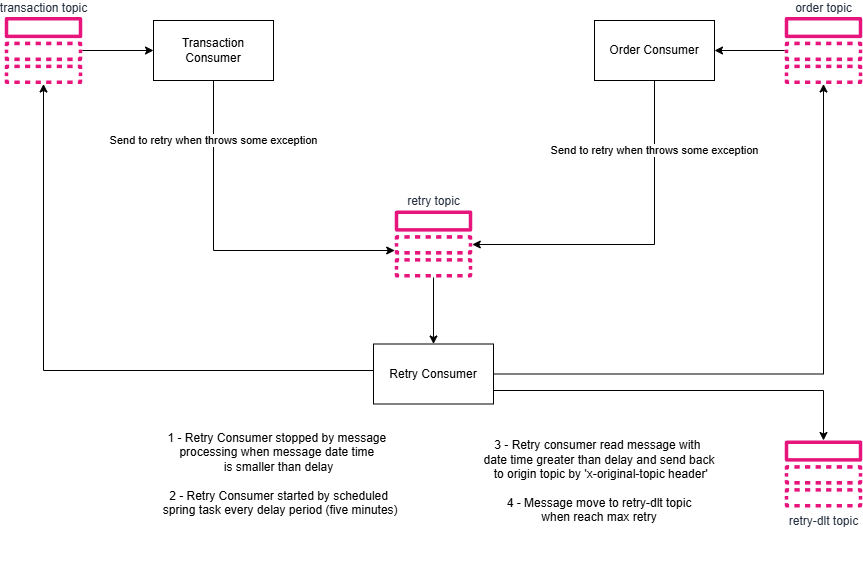

The diagram above was exported from draw.io. Its source (the exported page's mxGraphModel, read from the mxfile embedded in the PNG):
<mxGraphModel dx="2255" dy="777" grid="1" gridSize="10" guides="1" tooltips="1" connect="1" arrows="1" fold="1" page="1" pageScale="1" pageWidth="827" pageHeight="1169" math="0" shadow="0">
  <root>
    <mxCell id="0" />
    <mxCell id="1" parent="0" />
    <mxCell id="t62Qjlws6X_rvGTPrJC3-5" style="edgeStyle=orthogonalEdgeStyle;rounded=0;orthogonalLoop=1;jettySize=auto;html=1;" edge="1" parent="1" source="t62Qjlws6X_rvGTPrJC3-1" target="t62Qjlws6X_rvGTPrJC3-3">
      <mxGeometry relative="1" as="geometry" />
    </mxCell>
    <mxCell id="t62Qjlws6X_rvGTPrJC3-1" value="transaction topic" style="sketch=0;outlineConnect=0;fontColor=#232F3E;gradientColor=none;fillColor=#E7157B;strokeColor=none;dashed=0;verticalLabelPosition=top;verticalAlign=bottom;align=center;html=1;fontSize=12;fontStyle=0;pointerEvents=1;shape=mxgraph.aws4.topic;aspect=fixed;labelPosition=center;" vertex="1" parent="1">
      <mxGeometry x="-40" y="196.5" width="78" height="67" as="geometry" />
    </mxCell>
    <mxCell id="t62Qjlws6X_rvGTPrJC3-6" style="edgeStyle=orthogonalEdgeStyle;rounded=0;orthogonalLoop=1;jettySize=auto;html=1;" edge="1" parent="1" source="t62Qjlws6X_rvGTPrJC3-2" target="t62Qjlws6X_rvGTPrJC3-4">
      <mxGeometry relative="1" as="geometry" />
    </mxCell>
    <mxCell id="t62Qjlws6X_rvGTPrJC3-2" value="order topic" style="sketch=0;outlineConnect=0;fontColor=#232F3E;gradientColor=none;fillColor=#E7157B;strokeColor=none;dashed=0;verticalLabelPosition=top;verticalAlign=bottom;align=center;html=1;fontSize=12;fontStyle=0;aspect=fixed;pointerEvents=1;shape=mxgraph.aws4.topic;labelPosition=center;" vertex="1" parent="1">
      <mxGeometry x="740" y="196.5" width="78" height="67" as="geometry" />
    </mxCell>
    <mxCell id="t62Qjlws6X_rvGTPrJC3-18" value="Send to retry when throws some exception" style="edgeStyle=orthogonalEdgeStyle;rounded=0;orthogonalLoop=1;jettySize=auto;html=1;" edge="1" parent="1" source="t62Qjlws6X_rvGTPrJC3-3" target="t62Qjlws6X_rvGTPrJC3-7">
      <mxGeometry x="-0.6583" relative="1" as="geometry">
        <Array as="points">
          <mxPoint x="169" y="430" />
        </Array>
        <mxPoint as="offset" />
      </mxGeometry>
    </mxCell>
    <mxCell id="t62Qjlws6X_rvGTPrJC3-3" value="Transaction Consumer" style="rounded=0;whiteSpace=wrap;html=1;" vertex="1" parent="1">
      <mxGeometry x="109" y="200" width="120" height="60" as="geometry" />
    </mxCell>
    <mxCell id="t62Qjlws6X_rvGTPrJC3-19" value="Send to retry when throws some exception" style="edgeStyle=orthogonalEdgeStyle;rounded=0;orthogonalLoop=1;jettySize=auto;html=1;" edge="1" parent="1" source="t62Qjlws6X_rvGTPrJC3-4" target="t62Qjlws6X_rvGTPrJC3-7">
      <mxGeometry x="-0.5956" relative="1" as="geometry">
        <Array as="points">
          <mxPoint x="610" y="424" />
        </Array>
        <mxPoint as="offset" />
      </mxGeometry>
    </mxCell>
    <mxCell id="t62Qjlws6X_rvGTPrJC3-4" value="Order Consumer" style="rounded=0;whiteSpace=wrap;html=1;" vertex="1" parent="1">
      <mxGeometry x="550" y="200" width="120" height="60" as="geometry" />
    </mxCell>
    <mxCell id="t62Qjlws6X_rvGTPrJC3-15" style="edgeStyle=orthogonalEdgeStyle;rounded=0;orthogonalLoop=1;jettySize=auto;html=1;" edge="1" parent="1" source="t62Qjlws6X_rvGTPrJC3-7" target="t62Qjlws6X_rvGTPrJC3-8">
      <mxGeometry relative="1" as="geometry" />
    </mxCell>
    <mxCell id="t62Qjlws6X_rvGTPrJC3-7" value="retry topic" style="sketch=0;outlineConnect=0;fontColor=#232F3E;gradientColor=none;fillColor=#E7157B;strokeColor=none;dashed=0;verticalLabelPosition=top;verticalAlign=bottom;align=center;html=1;fontSize=12;fontStyle=0;aspect=fixed;pointerEvents=1;shape=mxgraph.aws4.topic;labelPosition=center;" vertex="1" parent="1">
      <mxGeometry x="350" y="390" width="78" height="67" as="geometry" />
    </mxCell>
    <mxCell id="t62Qjlws6X_rvGTPrJC3-16" style="edgeStyle=orthogonalEdgeStyle;rounded=0;orthogonalLoop=1;jettySize=auto;html=1;" edge="1" parent="1" source="t62Qjlws6X_rvGTPrJC3-8" target="t62Qjlws6X_rvGTPrJC3-2">
      <mxGeometry relative="1" as="geometry">
        <Array as="points">
          <mxPoint x="779" y="554" />
        </Array>
      </mxGeometry>
    </mxCell>
    <mxCell id="t62Qjlws6X_rvGTPrJC3-17" style="edgeStyle=orthogonalEdgeStyle;rounded=0;orthogonalLoop=1;jettySize=auto;html=1;" edge="1" parent="1" source="t62Qjlws6X_rvGTPrJC3-8" target="t62Qjlws6X_rvGTPrJC3-1">
      <mxGeometry relative="1" as="geometry">
        <Array as="points">
          <mxPoint x="-1" y="550" />
        </Array>
      </mxGeometry>
    </mxCell>
    <mxCell id="t62Qjlws6X_rvGTPrJC3-21" style="edgeStyle=orthogonalEdgeStyle;rounded=0;orthogonalLoop=1;jettySize=auto;html=1;" edge="1" parent="1" source="t62Qjlws6X_rvGTPrJC3-8" target="t62Qjlws6X_rvGTPrJC3-20">
      <mxGeometry relative="1" as="geometry">
        <Array as="points">
          <mxPoint x="779" y="570" />
        </Array>
      </mxGeometry>
    </mxCell>
    <mxCell id="t62Qjlws6X_rvGTPrJC3-8" value="Retry Consumer" style="rounded=0;whiteSpace=wrap;html=1;" vertex="1" parent="1">
      <mxGeometry x="329" y="523.5" width="120" height="60" as="geometry" />
    </mxCell>
    <mxCell id="t62Qjlws6X_rvGTPrJC3-14" value="&lt;span style=&quot;text-wrap-mode: nowrap;&quot;&gt;1 - Retry Consumer stopped by message&amp;nbsp;&lt;/span&gt;&lt;div&gt;&lt;span style=&quot;text-wrap-mode: nowrap;&quot;&gt;processing when message date&lt;/span&gt;&lt;span style=&quot;text-wrap-mode: nowrap;&quot;&gt;&amp;nbsp;time&amp;nbsp;&lt;/span&gt;&lt;/div&gt;&lt;div&gt;&lt;span style=&quot;text-wrap-mode: nowrap;&quot;&gt;is smaller than delay&lt;/span&gt;&lt;div&gt;&lt;span style=&quot;text-wrap-mode: nowrap;&quot;&gt;&lt;br&gt;&lt;/span&gt;&lt;/div&gt;&lt;div&gt;&lt;span style=&quot;text-wrap-mode: nowrap;&quot;&gt;2 - Retry Consumer started by scheduled&lt;/span&gt;&lt;/div&gt;&lt;div&gt;&lt;span style=&quot;text-wrap-mode: nowrap;&quot;&gt;&amp;nbsp;spring task every delay period (five minutes)&lt;br&gt;&lt;br&gt;&lt;br&gt;&lt;/span&gt;&lt;/div&gt;&lt;/div&gt;" style="text;html=1;align=center;verticalAlign=middle;whiteSpace=wrap;rounded=0;" vertex="1" parent="1">
      <mxGeometry x="119" y="596" width="231" height="144" as="geometry" />
    </mxCell>
    <mxCell id="t62Qjlws6X_rvGTPrJC3-20" value="retry-dlt topic" style="sketch=0;outlineConnect=0;fontColor=#232F3E;gradientColor=none;fillColor=#E7157B;strokeColor=none;dashed=0;verticalLabelPosition=bottom;verticalAlign=top;align=center;html=1;fontSize=12;fontStyle=0;aspect=fixed;pointerEvents=1;shape=mxgraph.aws4.topic;labelPosition=center;" vertex="1" parent="1">
      <mxGeometry x="740" y="620" width="78" height="67" as="geometry" />
    </mxCell>
    <mxCell id="t62Qjlws6X_rvGTPrJC3-22" value="&lt;div&gt;&lt;span style=&quot;text-wrap-mode: nowrap;&quot;&gt;3 - Retry consumer read message with&amp;nbsp;&lt;/span&gt;&lt;/div&gt;&lt;div&gt;&lt;span style=&quot;text-wrap-mode: nowrap;&quot;&gt;date time greater than delay and send back&lt;/span&gt;&lt;/div&gt;&lt;span style=&quot;text-wrap-mode: nowrap; background-color: transparent; color: light-dark(rgb(0, 0, 0), rgb(255, 255, 255));&quot;&gt;&amp;nbsp;to origin topic by 'x-original-topic header'&lt;/span&gt;&lt;div&gt;&lt;span style=&quot;text-wrap-mode: nowrap;&quot;&gt;&lt;br&gt;&lt;/span&gt;&lt;/div&gt;&lt;div&gt;&lt;span style=&quot;text-wrap-mode: nowrap;&quot;&gt;4 - Message move to retry-dlt topic &lt;br&gt;when reach max retry&lt;/span&gt;&lt;/div&gt;" style="text;html=1;align=center;verticalAlign=middle;whiteSpace=wrap;rounded=0;" vertex="1" parent="1">
      <mxGeometry x="440" y="596" width="230" height="130" as="geometry" />
    </mxCell>
  </root>
</mxGraphModel>